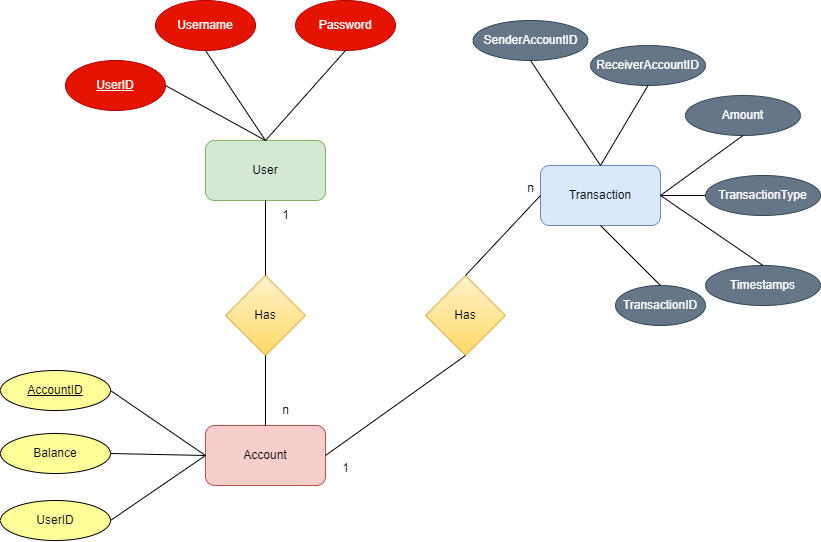

The diagram above was exported from draw.io. Its source (the exported page's mxGraphModel, read from the mxfile embedded in the PNG):
<mxGraphModel dx="1195" dy="710" grid="1" gridSize="10" guides="1" tooltips="1" connect="1" arrows="1" fold="1" page="1" pageScale="1" pageWidth="850" pageHeight="1100" background="#ffffff" math="0" shadow="0">
  <root>
    <mxCell id="0" />
    <mxCell id="1" parent="0" />
    <mxCell id="eToy8Ctbs-AsB1eGVXKa-1" value="User" style="rounded=1;whiteSpace=wrap;html=1;fillColor=#d5e8d4;strokeColor=#82b366;" parent="1" vertex="1">
      <mxGeometry x="220" y="215" width="120" height="60" as="geometry" />
    </mxCell>
    <mxCell id="eToy8Ctbs-AsB1eGVXKa-2" value="&lt;u&gt;UserID&lt;/u&gt;" style="ellipse;whiteSpace=wrap;html=1;fillColor=#e51400;fontColor=#ffffff;strokeColor=#B20000;" parent="1" vertex="1">
      <mxGeometry x="80" y="135" width="100" height="50" as="geometry" />
    </mxCell>
    <mxCell id="eToy8Ctbs-AsB1eGVXKa-3" value="Username" style="ellipse;whiteSpace=wrap;html=1;fillColor=#e51400;fontColor=#ffffff;strokeColor=#B20000;" parent="1" vertex="1">
      <mxGeometry x="170" y="75" width="100" height="50" as="geometry" />
    </mxCell>
    <mxCell id="eToy8Ctbs-AsB1eGVXKa-4" value="Password" style="ellipse;whiteSpace=wrap;html=1;fillColor=#e51400;fontColor=#ffffff;strokeColor=#B20000;" parent="1" vertex="1">
      <mxGeometry x="310" y="75" width="100" height="50" as="geometry" />
    </mxCell>
    <mxCell id="eToy8Ctbs-AsB1eGVXKa-6" value="" style="endArrow=none;html=1;rounded=0;exitX=0.5;exitY=0;exitDx=0;exitDy=0;entryX=0.5;entryY=1;entryDx=0;entryDy=0;" parent="1" source="eToy8Ctbs-AsB1eGVXKa-1" target="eToy8Ctbs-AsB1eGVXKa-4" edge="1">
      <mxGeometry width="50" height="50" relative="1" as="geometry">
        <mxPoint x="280" y="165" as="sourcePoint" />
        <mxPoint x="340" y="125" as="targetPoint" />
      </mxGeometry>
    </mxCell>
    <mxCell id="eToy8Ctbs-AsB1eGVXKa-8" value="" style="endArrow=none;html=1;rounded=0;entryX=0.5;entryY=1;entryDx=0;entryDy=0;" parent="1" target="eToy8Ctbs-AsB1eGVXKa-3" edge="1">
      <mxGeometry width="50" height="50" relative="1" as="geometry">
        <mxPoint x="280" y="215" as="sourcePoint" />
        <mxPoint x="300" y="145" as="targetPoint" />
      </mxGeometry>
    </mxCell>
    <mxCell id="eToy8Ctbs-AsB1eGVXKa-9" value="" style="endArrow=none;html=1;rounded=0;entryX=1;entryY=0.5;entryDx=0;entryDy=0;" parent="1" target="eToy8Ctbs-AsB1eGVXKa-2" edge="1">
      <mxGeometry width="50" height="50" relative="1" as="geometry">
        <mxPoint x="280" y="215" as="sourcePoint" />
        <mxPoint x="170" y="185" as="targetPoint" />
      </mxGeometry>
    </mxCell>
    <mxCell id="eToy8Ctbs-AsB1eGVXKa-10" value="Has" style="rhombus;whiteSpace=wrap;html=1;fillColor=#fff2cc;gradientColor=#ffd966;strokeColor=#d6b656;" parent="1" vertex="1">
      <mxGeometry x="240" y="350" width="80" height="80" as="geometry" />
    </mxCell>
    <mxCell id="eToy8Ctbs-AsB1eGVXKa-11" value="" style="endArrow=none;html=1;rounded=0;exitX=0.5;exitY=1;exitDx=0;exitDy=0;entryX=0.5;entryY=0;entryDx=0;entryDy=0;" parent="1" source="eToy8Ctbs-AsB1eGVXKa-1" target="eToy8Ctbs-AsB1eGVXKa-10" edge="1">
      <mxGeometry width="50" height="50" relative="1" as="geometry">
        <mxPoint x="390" y="315" as="sourcePoint" />
        <mxPoint x="440" y="265" as="targetPoint" />
      </mxGeometry>
    </mxCell>
    <mxCell id="eToy8Ctbs-AsB1eGVXKa-12" value="Account" style="rounded=1;whiteSpace=wrap;html=1;fillColor=#f8cecc;strokeColor=#b85450;" parent="1" vertex="1">
      <mxGeometry x="220" y="500" width="120" height="60" as="geometry" />
    </mxCell>
    <mxCell id="eToy8Ctbs-AsB1eGVXKa-13" value="" style="endArrow=none;html=1;rounded=0;exitX=0.5;exitY=1;exitDx=0;exitDy=0;entryX=0.5;entryY=0;entryDx=0;entryDy=0;" parent="1" source="eToy8Ctbs-AsB1eGVXKa-10" target="eToy8Ctbs-AsB1eGVXKa-12" edge="1">
      <mxGeometry width="50" height="50" relative="1" as="geometry">
        <mxPoint x="280" y="320" as="sourcePoint" />
        <mxPoint x="330" y="275" as="targetPoint" />
        <Array as="points" />
      </mxGeometry>
    </mxCell>
    <mxCell id="eToy8Ctbs-AsB1eGVXKa-14" value="Balance" style="ellipse;whiteSpace=wrap;html=1;fillColor=#FFFF99;" parent="1" vertex="1">
      <mxGeometry x="15" y="508" width="110" height="40" as="geometry" />
    </mxCell>
    <mxCell id="eToy8Ctbs-AsB1eGVXKa-15" value="UserID" style="ellipse;whiteSpace=wrap;html=1;fillColor=#FFFF99;" parent="1" vertex="1">
      <mxGeometry x="15" y="575" width="110" height="40" as="geometry" />
    </mxCell>
    <mxCell id="eToy8Ctbs-AsB1eGVXKa-16" value="&lt;u&gt;AccountID&lt;/u&gt;" style="ellipse;whiteSpace=wrap;html=1;fillColor=#FFFF99;" parent="1" vertex="1">
      <mxGeometry x="15" y="445" width="110" height="40" as="geometry" />
    </mxCell>
    <mxCell id="eToy8Ctbs-AsB1eGVXKa-17" value="" style="endArrow=none;html=1;rounded=0;entryX=1;entryY=0.5;entryDx=0;entryDy=0;exitX=0;exitY=0.5;exitDx=0;exitDy=0;" parent="1" source="eToy8Ctbs-AsB1eGVXKa-12" target="eToy8Ctbs-AsB1eGVXKa-16" edge="1">
      <mxGeometry width="50" height="50" relative="1" as="geometry">
        <mxPoint x="145" y="485" as="sourcePoint" />
        <mxPoint x="195" y="435" as="targetPoint" />
      </mxGeometry>
    </mxCell>
    <mxCell id="eToy8Ctbs-AsB1eGVXKa-18" value="" style="endArrow=none;html=1;rounded=0;entryX=1;entryY=0.5;entryDx=0;entryDy=0;exitX=0;exitY=0.5;exitDx=0;exitDy=0;" parent="1" source="eToy8Ctbs-AsB1eGVXKa-12" target="eToy8Ctbs-AsB1eGVXKa-15" edge="1">
      <mxGeometry width="50" height="50" relative="1" as="geometry">
        <mxPoint x="190" y="513" as="sourcePoint" />
        <mxPoint x="325" y="415" as="targetPoint" />
      </mxGeometry>
    </mxCell>
    <mxCell id="eToy8Ctbs-AsB1eGVXKa-19" value="" style="endArrow=none;html=1;rounded=0;exitX=0;exitY=0.5;exitDx=0;exitDy=0;entryX=1;entryY=0.5;entryDx=0;entryDy=0;" parent="1" source="eToy8Ctbs-AsB1eGVXKa-12" target="eToy8Ctbs-AsB1eGVXKa-14" edge="1">
      <mxGeometry width="50" height="50" relative="1" as="geometry">
        <mxPoint x="385" y="575" as="sourcePoint" />
        <mxPoint x="435" y="525" as="targetPoint" />
      </mxGeometry>
    </mxCell>
    <mxCell id="eToy8Ctbs-AsB1eGVXKa-20" value="1" style="text;html=1;align=center;verticalAlign=middle;resizable=0;points=[];autosize=1;strokeColor=none;fillColor=none;" parent="1" vertex="1">
      <mxGeometry x="285" y="275" width="30" height="30" as="geometry" />
    </mxCell>
    <mxCell id="eToy8Ctbs-AsB1eGVXKa-21" value="n" style="text;html=1;align=center;verticalAlign=middle;resizable=0;points=[];autosize=1;strokeColor=none;fillColor=none;" parent="1" vertex="1">
      <mxGeometry x="285" y="470" width="30" height="30" as="geometry" />
    </mxCell>
    <mxCell id="eToy8Ctbs-AsB1eGVXKa-22" value="Transaction" style="rounded=1;whiteSpace=wrap;html=1;fillColor=#dae8fc;strokeColor=#6c8ebf;" parent="1" vertex="1">
      <mxGeometry x="555" y="240" width="120" height="60" as="geometry" />
    </mxCell>
    <mxCell id="eToy8Ctbs-AsB1eGVXKa-23" value="Has" style="rhombus;whiteSpace=wrap;html=1;fillColor=#fff2cc;gradientColor=#ffd966;strokeColor=#d6b656;" parent="1" vertex="1">
      <mxGeometry x="440" y="350" width="80" height="80" as="geometry" />
    </mxCell>
    <mxCell id="eToy8Ctbs-AsB1eGVXKa-24" value="TransactionID" style="ellipse;whiteSpace=wrap;html=1;fillColor=#647687;fontColor=#ffffff;strokeColor=#314354;" parent="1" vertex="1">
      <mxGeometry x="630" y="360" width="90" height="40" as="geometry" />
    </mxCell>
    <mxCell id="eToy8Ctbs-AsB1eGVXKa-25" value="SenderAccountID" style="ellipse;whiteSpace=wrap;html=1;fillColor=#647687;fontColor=#ffffff;strokeColor=#314354;" parent="1" vertex="1">
      <mxGeometry x="487.5" y="95" width="115" height="40" as="geometry" />
    </mxCell>
    <mxCell id="eToy8Ctbs-AsB1eGVXKa-26" value="ReceiverAccountID" style="ellipse;whiteSpace=wrap;html=1;fillColor=#647687;fontColor=#ffffff;strokeColor=#314354;" parent="1" vertex="1">
      <mxGeometry x="605" y="120" width="115" height="40" as="geometry" />
    </mxCell>
    <mxCell id="eToy8Ctbs-AsB1eGVXKa-27" value="Amount" style="ellipse;whiteSpace=wrap;html=1;fillColor=#647687;fontColor=#ffffff;strokeColor=#314354;" parent="1" vertex="1">
      <mxGeometry x="700" y="170" width="115" height="40" as="geometry" />
    </mxCell>
    <mxCell id="eToy8Ctbs-AsB1eGVXKa-28" value="TransactionType" style="ellipse;whiteSpace=wrap;html=1;fillColor=#647687;fontColor=#ffffff;strokeColor=#314354;" parent="1" vertex="1">
      <mxGeometry x="720" y="250" width="115" height="40" as="geometry" />
    </mxCell>
    <mxCell id="eToy8Ctbs-AsB1eGVXKa-29" value="Timestamps" style="ellipse;whiteSpace=wrap;html=1;fillColor=#647687;fontColor=#ffffff;strokeColor=#314354;" parent="1" vertex="1">
      <mxGeometry x="720" y="340" width="115" height="40" as="geometry" />
    </mxCell>
    <mxCell id="eToy8Ctbs-AsB1eGVXKa-31" value="" style="endArrow=none;html=1;rounded=0;entryX=0.5;entryY=1;entryDx=0;entryDy=0;exitX=1;exitY=0.5;exitDx=0;exitDy=0;" parent="1" source="eToy8Ctbs-AsB1eGVXKa-22" target="eToy8Ctbs-AsB1eGVXKa-27" edge="1">
      <mxGeometry width="50" height="50" relative="1" as="geometry">
        <mxPoint x="690" y="360" as="sourcePoint" />
        <mxPoint x="740" y="310" as="targetPoint" />
      </mxGeometry>
    </mxCell>
    <mxCell id="eToy8Ctbs-AsB1eGVXKa-32" value="" style="endArrow=none;html=1;rounded=0;exitX=0.5;exitY=0;exitDx=0;exitDy=0;entryX=0.5;entryY=1;entryDx=0;entryDy=0;" parent="1" source="eToy8Ctbs-AsB1eGVXKa-24" target="eToy8Ctbs-AsB1eGVXKa-22" edge="1">
      <mxGeometry width="50" height="50" relative="1" as="geometry">
        <mxPoint x="500" y="310" as="sourcePoint" />
        <mxPoint x="550" y="260" as="targetPoint" />
      </mxGeometry>
    </mxCell>
    <mxCell id="eToy8Ctbs-AsB1eGVXKa-33" value="" style="endArrow=none;html=1;rounded=0;exitX=0.5;exitY=1;exitDx=0;exitDy=0;entryX=0.5;entryY=0;entryDx=0;entryDy=0;" parent="1" source="eToy8Ctbs-AsB1eGVXKa-25" target="eToy8Ctbs-AsB1eGVXKa-22" edge="1">
      <mxGeometry width="50" height="50" relative="1" as="geometry">
        <mxPoint x="542.5" y="139.9999999999999" as="sourcePoint" />
        <mxPoint x="540" y="300" as="targetPoint" />
      </mxGeometry>
    </mxCell>
    <mxCell id="eToy8Ctbs-AsB1eGVXKa-34" value="" style="endArrow=none;html=1;rounded=0;exitX=0.5;exitY=1;exitDx=0;exitDy=0;entryX=0.5;entryY=0;entryDx=0;entryDy=0;" parent="1" source="eToy8Ctbs-AsB1eGVXKa-26" target="eToy8Ctbs-AsB1eGVXKa-22" edge="1">
      <mxGeometry width="50" height="50" relative="1" as="geometry">
        <mxPoint x="570" y="370" as="sourcePoint" />
        <mxPoint x="610" y="240" as="targetPoint" />
      </mxGeometry>
    </mxCell>
    <mxCell id="eToy8Ctbs-AsB1eGVXKa-35" value="" style="endArrow=none;html=1;rounded=0;exitX=0.5;exitY=0;exitDx=0;exitDy=0;entryX=1;entryY=0.5;entryDx=0;entryDy=0;" parent="1" source="eToy8Ctbs-AsB1eGVXKa-29" target="eToy8Ctbs-AsB1eGVXKa-22" edge="1">
      <mxGeometry width="50" height="50" relative="1" as="geometry">
        <mxPoint x="610" y="380" as="sourcePoint" />
        <mxPoint x="610" y="300" as="targetPoint" />
      </mxGeometry>
    </mxCell>
    <mxCell id="eToy8Ctbs-AsB1eGVXKa-36" value="" style="endArrow=none;html=1;rounded=0;entryX=0;entryY=0.5;entryDx=0;entryDy=0;" parent="1" target="eToy8Ctbs-AsB1eGVXKa-28" edge="1">
      <mxGeometry width="50" height="50" relative="1" as="geometry">
        <mxPoint x="675" y="270" as="sourcePoint" />
        <mxPoint x="750" y="340" as="targetPoint" />
      </mxGeometry>
    </mxCell>
    <mxCell id="eToy8Ctbs-AsB1eGVXKa-39" value="" style="endArrow=none;html=1;rounded=0;exitX=0.5;exitY=1;exitDx=0;exitDy=0;entryX=1;entryY=0.5;entryDx=0;entryDy=0;" parent="1" source="eToy8Ctbs-AsB1eGVXKa-23" target="eToy8Ctbs-AsB1eGVXKa-12" edge="1">
      <mxGeometry width="50" height="50" relative="1" as="geometry">
        <mxPoint x="225" y="565" as="sourcePoint" />
        <mxPoint x="275" y="515" as="targetPoint" />
      </mxGeometry>
    </mxCell>
    <mxCell id="eToy8Ctbs-AsB1eGVXKa-42" value="" style="endArrow=none;html=1;rounded=0;entryX=0;entryY=0.5;entryDx=0;entryDy=0;" parent="1" target="eToy8Ctbs-AsB1eGVXKa-22" edge="1">
      <mxGeometry width="50" height="50" relative="1" as="geometry">
        <mxPoint x="480" y="350" as="sourcePoint" />
        <mxPoint x="530" y="300" as="targetPoint" />
      </mxGeometry>
    </mxCell>
    <mxCell id="eToy8Ctbs-AsB1eGVXKa-44" value="1" style="text;html=1;align=center;verticalAlign=middle;resizable=0;points=[];autosize=1;strokeColor=none;fillColor=none;" parent="1" vertex="1">
      <mxGeometry x="345" y="528" width="30" height="30" as="geometry" />
    </mxCell>
    <mxCell id="eToy8Ctbs-AsB1eGVXKa-45" value="n" style="text;html=1;align=center;verticalAlign=middle;resizable=0;points=[];autosize=1;strokeColor=none;fillColor=none;" parent="1" vertex="1">
      <mxGeometry x="530" y="248" width="30" height="30" as="geometry" />
    </mxCell>
  </root>
</mxGraphModel>